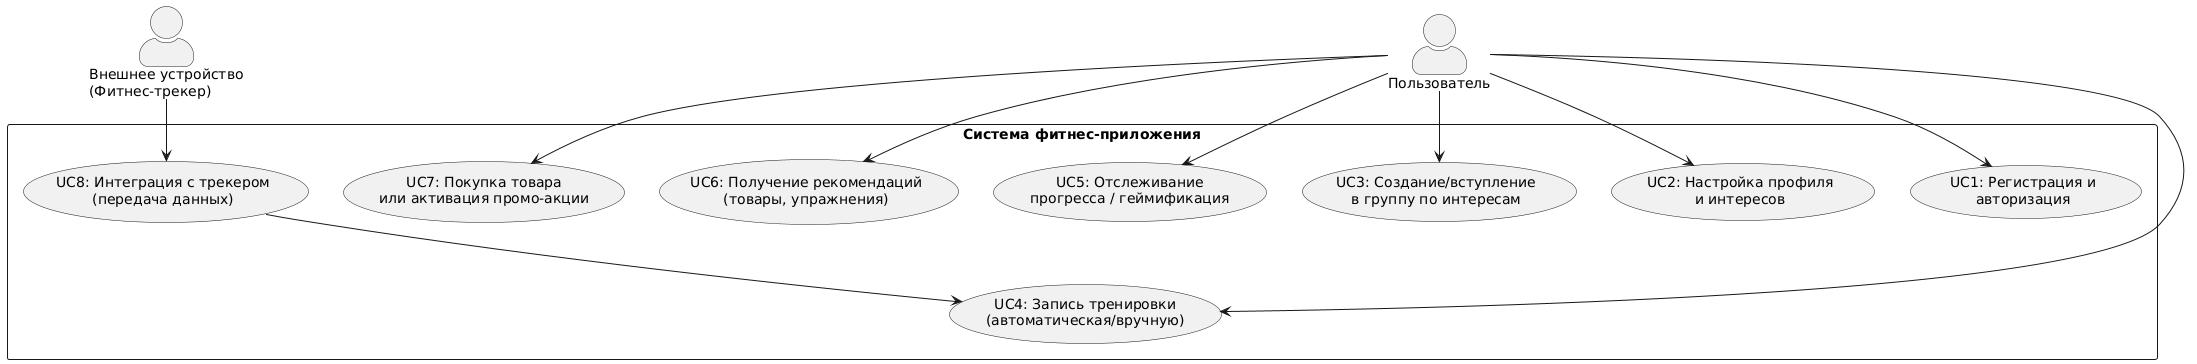

The diagram above was rendered by PlantUML. Its source (embedded in the PNG):
@startuml
skinparam actorStyle awesome

actor "Пользователь" as User
actor "Внешнее устройство\n(Фитнес-трекер)" as Device

rectangle "Система фитнес-приложения" {
  usecase "UC1: Регистрация и\nавторизация" as UC1
  usecase "UC2: Настройка профиля\nи интересов" as UC2
  usecase "UC3: Создание/вступление\nв группу по интересам" as UC3
  usecase "UC4: Запись тренировки\n(автоматическая/вручную)" as UC4
  usecase "UC5: Отслеживание\nпрогресса / геймификация" as UC5
  usecase "UC6: Получение рекомендаций\n(товары, упражнения)" as UC6
  usecase "UC7: Покупка товара\nили активация промо-акции" as UC7
  usecase "UC8: Интеграция с трекером\n(передача данных)" as UC8
}

User --> UC1
User --> UC2
User --> UC3
User --> UC4
User --> UC5
User --> UC6
User --> UC7

Device --> UC8
UC8 --> UC4
@enduml